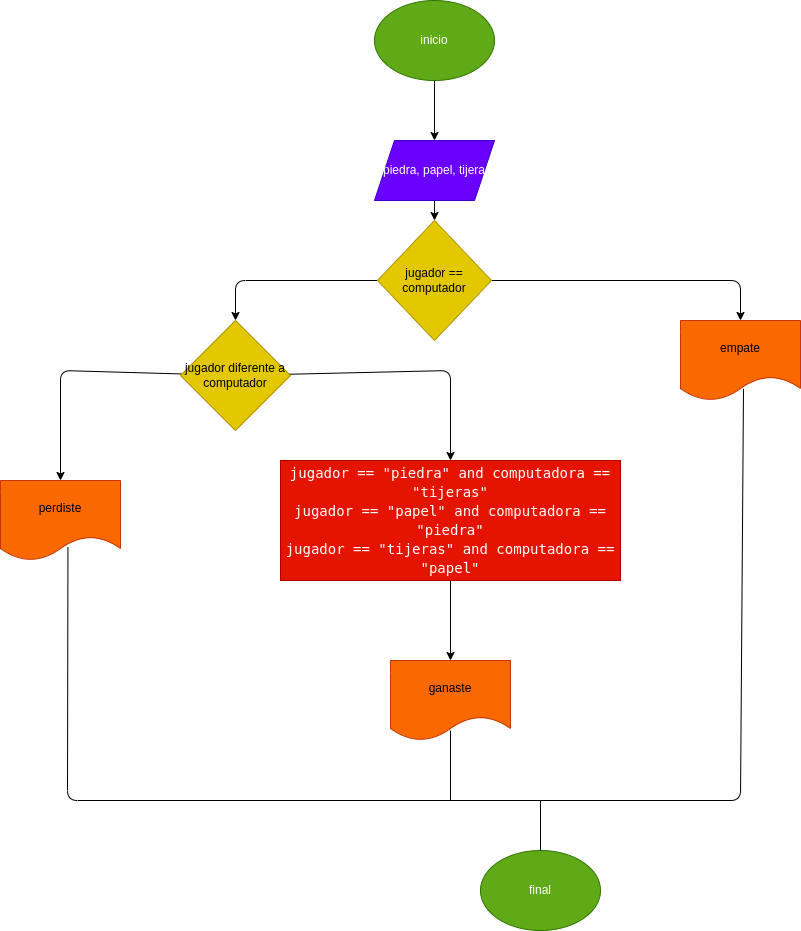

The diagram above was exported from draw.io. Its source (the exported page's mxGraphModel, read from the mxfile embedded in the PNG):
<mxGraphModel dx="1831" dy="1258" grid="1" gridSize="10" guides="1" tooltips="1" connect="1" arrows="1" fold="1" page="1" pageScale="1" pageWidth="1169" pageHeight="827" math="0" shadow="0">
  <root>
    <mxCell id="0" />
    <mxCell id="1" parent="0" />
    <mxCell id="2" value="" style="edgeStyle=none;html=1;fontColor=#FFFFFF;" edge="1" parent="1" source="3" target="5">
      <mxGeometry relative="1" as="geometry" />
    </mxCell>
    <mxCell id="3" value="inicio" style="ellipse;whiteSpace=wrap;html=1;fillColor=#60a917;fontColor=#ffffff;strokeColor=#2D7600;" vertex="1" parent="1">
      <mxGeometry x="294" y="-40" width="120" height="80" as="geometry" />
    </mxCell>
    <mxCell id="4" value="" style="edgeStyle=none;html=1;fontColor=#FFFFFF;" edge="1" parent="1" source="5" target="8">
      <mxGeometry relative="1" as="geometry" />
    </mxCell>
    <mxCell id="5" value="piedra, papel, tijera" style="shape=parallelogram;perimeter=parallelogramPerimeter;whiteSpace=wrap;html=1;fixedSize=1;fillColor=#6a00ff;fontColor=#ffffff;strokeColor=#3700CC;" vertex="1" parent="1">
      <mxGeometry x="294" y="100" width="120" height="60" as="geometry" />
    </mxCell>
    <mxCell id="6" style="edgeStyle=none;html=1;entryX=0.5;entryY=0;entryDx=0;entryDy=0;fontColor=#FFFFFF;" edge="1" parent="1" source="8" target="9">
      <mxGeometry relative="1" as="geometry">
        <Array as="points">
          <mxPoint x="660" y="240" />
        </Array>
      </mxGeometry>
    </mxCell>
    <mxCell id="7" style="edgeStyle=none;html=1;entryX=0.5;entryY=0;entryDx=0;entryDy=0;fontColor=#FFFFFF;" edge="1" parent="1" source="8" target="12">
      <mxGeometry relative="1" as="geometry">
        <Array as="points">
          <mxPoint x="155" y="240" />
        </Array>
      </mxGeometry>
    </mxCell>
    <mxCell id="8" value="jugador == computador" style="rhombus;whiteSpace=wrap;html=1;fillColor=#e3c800;fontColor=#000000;strokeColor=#B09500;" vertex="1" parent="1">
      <mxGeometry x="297" y="180" width="114" height="120" as="geometry" />
    </mxCell>
    <mxCell id="9" value="empate" style="shape=document;whiteSpace=wrap;html=1;boundedLbl=1;fillColor=#fa6800;fontColor=#000000;strokeColor=#C73500;" vertex="1" parent="1">
      <mxGeometry x="600" y="280" width="120" height="80" as="geometry" />
    </mxCell>
    <mxCell id="10" style="edgeStyle=none;html=1;entryX=0.5;entryY=0;entryDx=0;entryDy=0;fontColor=#FFFFFF;" edge="1" parent="1" source="12" target="14">
      <mxGeometry relative="1" as="geometry">
        <Array as="points">
          <mxPoint x="370" y="330" />
        </Array>
      </mxGeometry>
    </mxCell>
    <mxCell id="11" style="edgeStyle=none;html=1;entryX=0.5;entryY=0;entryDx=0;entryDy=0;fontColor=#FFFFFF;" edge="1" parent="1" source="12" target="15">
      <mxGeometry relative="1" as="geometry">
        <Array as="points">
          <mxPoint x="-20" y="330" />
        </Array>
      </mxGeometry>
    </mxCell>
    <mxCell id="12" value="jugador diferente a computador" style="rhombus;whiteSpace=wrap;html=1;fillColor=#e3c800;fontColor=#000000;strokeColor=#B09500;" vertex="1" parent="1">
      <mxGeometry x="100" y="280" width="110" height="110" as="geometry" />
    </mxCell>
    <mxCell id="13" style="edgeStyle=none;html=1;entryX=0.5;entryY=0;entryDx=0;entryDy=0;fontColor=#FFFFFF;" edge="1" parent="1" source="14" target="16">
      <mxGeometry relative="1" as="geometry" />
    </mxCell>
    <mxCell id="14" value="&lt;div style=&quot;font-family: &amp;quot;Droid Sans Mono&amp;quot;, &amp;quot;monospace&amp;quot;, monospace; font-size: 14px; line-height: 19px;&quot;&gt;&lt;div style=&quot;&quot;&gt;&lt;font style=&quot;&quot; color=&quot;#ffffff&quot;&gt;jugador == &quot;piedra&quot; and computadora == &quot;tijeras&quot;&lt;/font&gt;&lt;/div&gt;&lt;div style=&quot;&quot;&gt;&lt;font color=&quot;#ffffff&quot;&gt;jugador == &quot;papel&quot; and computadora == &quot;piedra&quot;&lt;/font&gt;&lt;/div&gt;&lt;div style=&quot;&quot;&gt;&lt;font style=&quot;&quot; color=&quot;#ffffff&quot;&gt;jugador == &quot;tijeras&quot; and computadora == &quot;papel&quot;&lt;/font&gt;&lt;/div&gt;&lt;/div&gt;" style="rounded=0;whiteSpace=wrap;html=1;fillColor=#e51400;fontColor=#ffffff;strokeColor=#B20000;" vertex="1" parent="1">
      <mxGeometry x="200" y="420" width="340" height="120" as="geometry" />
    </mxCell>
    <mxCell id="15" value="perdiste" style="shape=document;whiteSpace=wrap;html=1;boundedLbl=1;labelBackgroundColor=none;fontColor=#000000;fillColor=#fa6800;strokeColor=#C73500;" vertex="1" parent="1">
      <mxGeometry x="-80" y="440" width="120" height="80" as="geometry" />
    </mxCell>
    <mxCell id="16" value="ganaste" style="shape=document;whiteSpace=wrap;html=1;boundedLbl=1;labelBackgroundColor=none;fontColor=#000000;fillColor=#fa6800;strokeColor=#C73500;" vertex="1" parent="1">
      <mxGeometry x="310" y="620" width="120" height="80" as="geometry" />
    </mxCell>
    <mxCell id="17" value="final" style="ellipse;whiteSpace=wrap;html=1;labelBackgroundColor=none;fontColor=#ffffff;fillColor=#60a917;strokeColor=#2D7600;" vertex="1" parent="1">
      <mxGeometry x="400" y="810" width="120" height="80" as="geometry" />
    </mxCell>
    <mxCell id="18" value="" style="endArrow=none;html=1;fontColor=#FFFFFF;exitX=0.562;exitY=0.835;exitDx=0;exitDy=0;exitPerimeter=0;" edge="1" parent="1" source="15">
      <mxGeometry width="50" height="50" relative="1" as="geometry">
        <mxPoint x="100" y="580" as="sourcePoint" />
        <mxPoint x="618.4000244140625" y="760" as="targetPoint" />
        <Array as="points">
          <mxPoint x="-13" y="760" />
        </Array>
      </mxGeometry>
    </mxCell>
    <mxCell id="19" value="" style="endArrow=none;html=1;fontColor=#FFFFFF;entryX=0.525;entryY=0.855;entryDx=0;entryDy=0;entryPerimeter=0;" edge="1" parent="1" target="9">
      <mxGeometry width="50" height="50" relative="1" as="geometry">
        <mxPoint x="400" y="760" as="sourcePoint" />
        <mxPoint x="540" y="470" as="targetPoint" />
        <Array as="points">
          <mxPoint x="660" y="760" />
        </Array>
      </mxGeometry>
    </mxCell>
    <mxCell id="20" value="" style="endArrow=none;html=1;fontColor=#FFFFFF;exitX=0.5;exitY=0;exitDx=0;exitDy=0;" edge="1" parent="1" source="17">
      <mxGeometry width="50" height="50" relative="1" as="geometry">
        <mxPoint x="490" y="720" as="sourcePoint" />
        <mxPoint x="460" y="760" as="targetPoint" />
      </mxGeometry>
    </mxCell>
    <mxCell id="21" value="" style="endArrow=none;html=1;fontColor=#FFFFFF;entryX=0.5;entryY=0.875;entryDx=0;entryDy=0;entryPerimeter=0;" edge="1" parent="1" target="16">
      <mxGeometry width="50" height="50" relative="1" as="geometry">
        <mxPoint x="370" y="760" as="sourcePoint" />
        <mxPoint x="540" y="670" as="targetPoint" />
      </mxGeometry>
    </mxCell>
  </root>
</mxGraphModel>